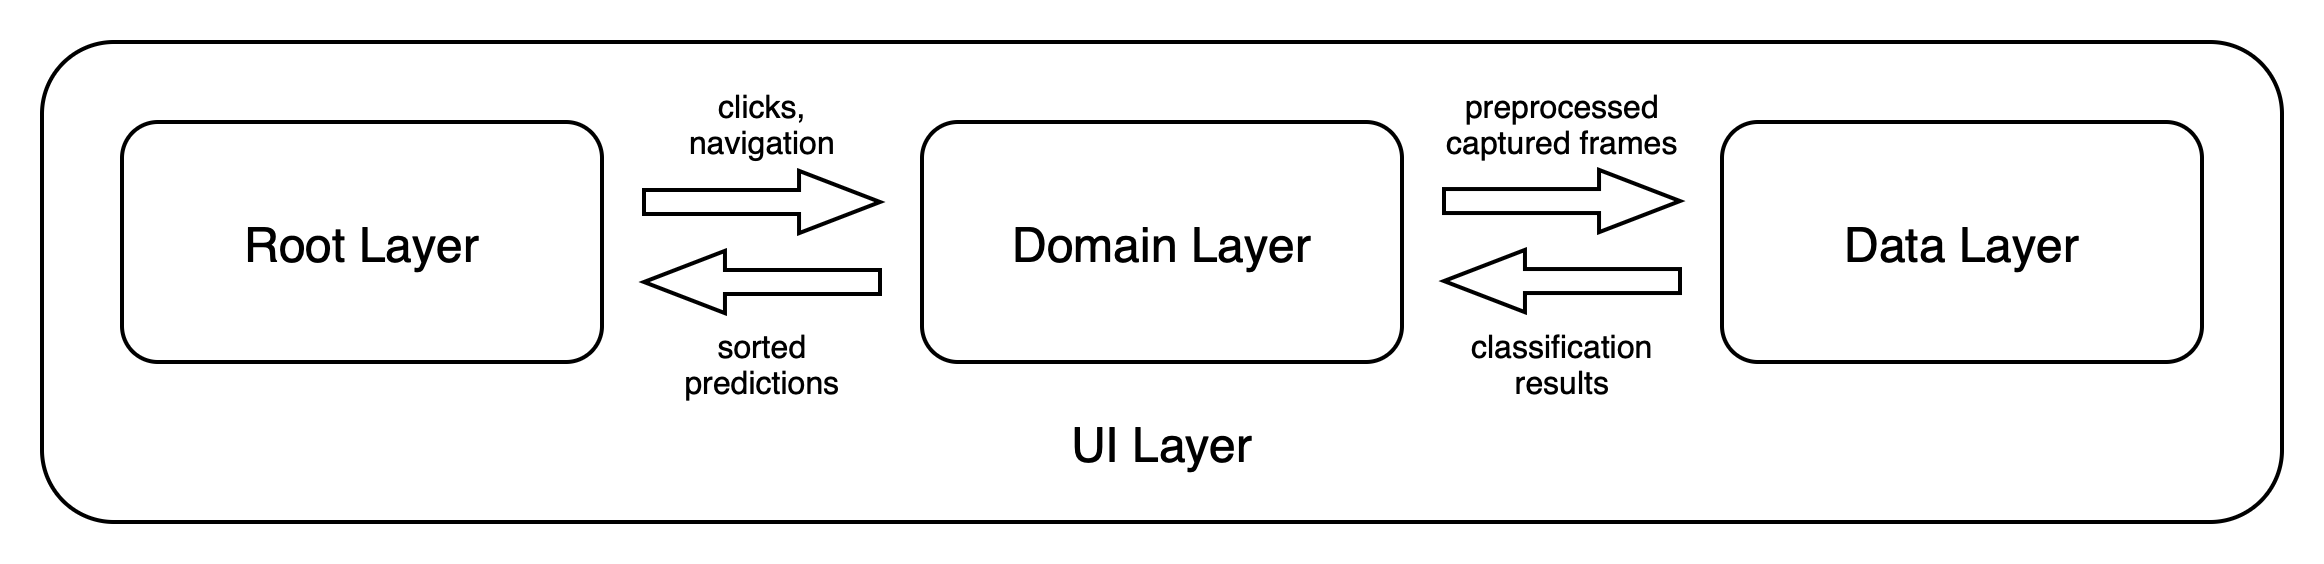

The diagram above was exported from draw.io. Its source (the exported page's mxGraphModel, read from the mxfile embedded in the PNG):
<mxGraphModel>
  <root>
    <mxCell id="0" />
    <mxCell id="1" parent="0" />
    <mxCell id="2" value="UI Layer" style="rounded=1;whiteSpace=wrap;html=1;align=center;labelPosition=center;verticalLabelPosition=middle;verticalAlign=bottom;spacing=12;" vertex="1" parent="1">
      <mxGeometry x="140" y="310" width="560" height="120" as="geometry" />
    </mxCell>
    <mxCell id="3" value="Root Layer" style="rounded=1;whiteSpace=wrap;html=1;" vertex="1" parent="1">
      <mxGeometry x="160" y="330" width="120" height="60" as="geometry" />
    </mxCell>
    <mxCell id="4" value="Data Layer" style="rounded=1;whiteSpace=wrap;html=1;" vertex="1" parent="1">
      <mxGeometry x="560" y="330" width="120" height="60" as="geometry" />
    </mxCell>
    <mxCell id="5" value="" style="shape=flexArrow;endArrow=classic;html=1;rounded=0;" edge="1" source="7" parent="1">
      <mxGeometry width="50" height="50" relative="1" as="geometry">
        <mxPoint x="440" y="420" as="sourcePoint" />
        <mxPoint x="440" y="360" as="targetPoint" />
      </mxGeometry>
    </mxCell>
    <mxCell id="6" value="" style="shape=flexArrow;endArrow=classic;html=1;rounded=0;width=6;endWidth=8.571428571428571;endSize=6.414285714285715;" edge="1" parent="1">
      <mxGeometry width="50" height="50" relative="1" as="geometry">
        <mxPoint x="290" y="350" as="sourcePoint" />
        <mxPoint x="350" y="350" as="targetPoint" />
      </mxGeometry>
    </mxCell>
    <mxCell id="7" value="Domain Layer" style="rounded=1;whiteSpace=wrap;html=1;" vertex="1" parent="1">
      <mxGeometry x="360" y="330" width="120" height="60" as="geometry" />
    </mxCell>
    <mxCell id="8" value="" style="shape=flexArrow;endArrow=classic;html=1;rounded=0;width=6;endWidth=8.571428571428571;endSize=6.414285714285715;" edge="1" parent="1">
      <mxGeometry width="50" height="50" relative="1" as="geometry">
        <mxPoint x="350" y="370" as="sourcePoint" />
        <mxPoint x="290" y="370" as="targetPoint" />
      </mxGeometry>
    </mxCell>
    <mxCell id="9" value="" style="shape=flexArrow;endArrow=classic;html=1;rounded=0;width=6;endWidth=8.571428571428571;endSize=6.414285714285715;" edge="1" parent="1">
      <mxGeometry width="50" height="50" relative="1" as="geometry">
        <mxPoint x="490" y="349.76" as="sourcePoint" />
        <mxPoint x="550" y="349.76" as="targetPoint" />
      </mxGeometry>
    </mxCell>
    <mxCell id="10" value="" style="shape=flexArrow;endArrow=classic;html=1;rounded=0;width=6;endWidth=8.571428571428571;endSize=6.414285714285715;" edge="1" parent="1">
      <mxGeometry width="50" height="50" relative="1" as="geometry">
        <mxPoint x="550" y="369.76" as="sourcePoint" />
        <mxPoint x="490" y="369.76" as="targetPoint" />
      </mxGeometry>
    </mxCell>
    <mxCell id="11" value="clicks,&lt;div&gt;navigation&lt;/div&gt;" style="text;html=1;align=center;verticalAlign=middle;whiteSpace=wrap;rounded=0;fontSize=8;" vertex="1" parent="1">
      <mxGeometry x="290" y="320" width="60" height="20" as="geometry" />
    </mxCell>
    <mxCell id="12" value="preprocessed captured frames" style="text;html=1;align=center;verticalAlign=middle;whiteSpace=wrap;rounded=0;fontSize=8;" vertex="1" parent="1">
      <mxGeometry x="490" y="320" width="60" height="20" as="geometry" />
    </mxCell>
    <mxCell id="13" value="classification&lt;div&gt;results&lt;/div&gt;" style="text;html=1;align=center;verticalAlign=middle;whiteSpace=wrap;rounded=0;fontSize=8;" vertex="1" parent="1">
      <mxGeometry x="490" y="380" width="60" height="20" as="geometry" />
    </mxCell>
    <mxCell id="14" value="sorted predictions" style="text;html=1;align=center;verticalAlign=middle;whiteSpace=wrap;rounded=0;fontSize=8;" vertex="1" parent="1">
      <mxGeometry x="290" y="380" width="60" height="20" as="geometry" />
    </mxCell>
  </root>
</mxGraphModel>